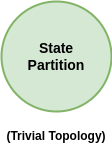

The diagram above was exported from draw.io. Its source (the exported page's mxGraphModel, read from the mxfile embedded in the PNG):
<mxGraphModel dx="884" dy="579" grid="1" gridSize="10" guides="1" tooltips="1" connect="1" arrows="1" fold="1" page="1" pageScale="1" pageWidth="827" pageHeight="1169" math="0" shadow="0">
  <root>
    <mxCell id="0" />
    <mxCell id="1" parent="0" />
    <mxCell id="kfNU7K5m_ERbsz8T2kbe-1" value="&lt;b style=&quot;&quot;&gt;&lt;font style=&quot;font-size: 14px;&quot; face=&quot;Helvetica&quot;&gt;State&lt;br&gt;Partition&lt;/font&gt;&lt;/b&gt;" style="ellipse;whiteSpace=wrap;html=1;aspect=fixed;fillColor=#d5e8d4;strokeColor=#82b366;strokeWidth=2;" vertex="1" parent="1">
      <mxGeometry x="60" y="50" width="110" height="110" as="geometry" />
    </mxCell>
    <mxCell id="kfNU7K5m_ERbsz8T2kbe-2" value="&lt;b&gt;(Trivial Topology)&lt;/b&gt;" style="text;html=1;strokeColor=none;fillColor=none;align=center;verticalAlign=middle;whiteSpace=wrap;rounded=0;" vertex="1" parent="1">
      <mxGeometry x="60" y="170" width="110" height="30" as="geometry" />
    </mxCell>
  </root>
</mxGraphModel>